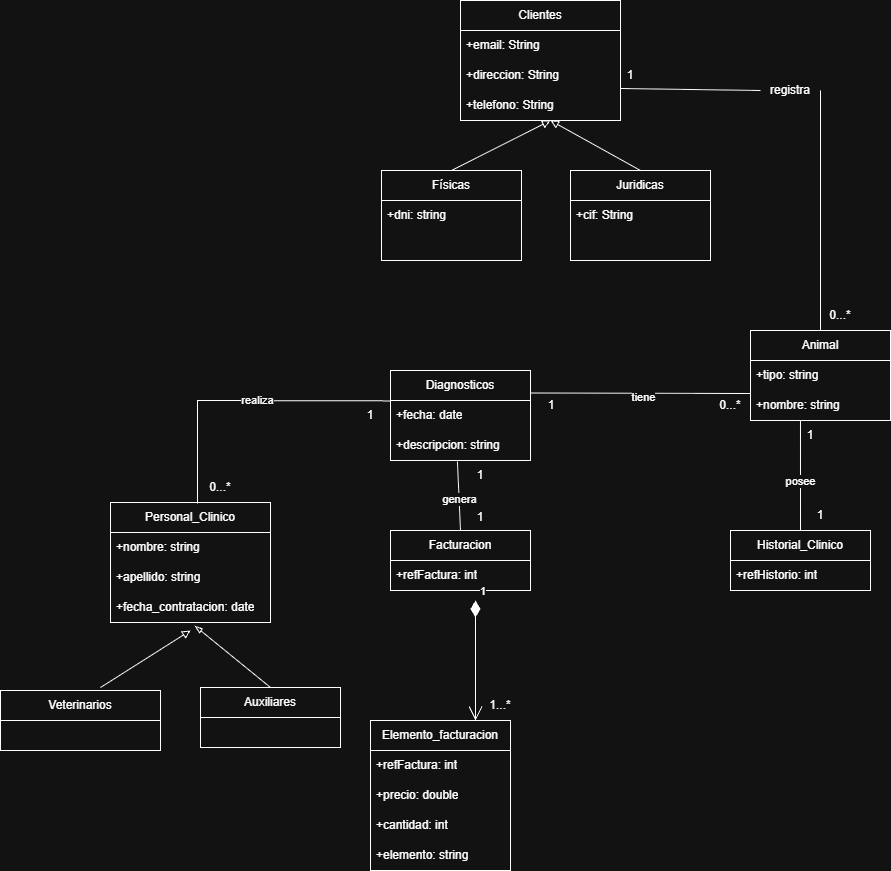

The diagram above was exported from draw.io. Its source (the exported page's mxGraphModel, read from the mxfile embedded in the PNG):
<mxGraphModel dx="1802" dy="1681" grid="1" gridSize="10" guides="1" tooltips="1" connect="1" arrows="1" fold="1" page="1" pageScale="1" pageWidth="827" pageHeight="1169" math="0" shadow="0">
  <root>
    <mxCell id="0" />
    <mxCell id="1" parent="0" />
    <mxCell id="u6Hr2dyDBJWg9BfqGRB1-1" parent="1" style="swimlane;fontStyle=0;childLayout=stackLayout;horizontal=1;startSize=30;horizontalStack=0;resizeParent=1;resizeParentMax=0;resizeLast=0;collapsible=1;marginBottom=0;whiteSpace=wrap;html=1;" value="Físicas" vertex="1">
      <mxGeometry height="90" width="140" x="131" y="130" as="geometry" />
    </mxCell>
    <mxCell id="u6Hr2dyDBJWg9BfqGRB1-2" parent="u6Hr2dyDBJWg9BfqGRB1-1" style="text;strokeColor=none;fillColor=none;align=left;verticalAlign=middle;spacingLeft=4;spacingRight=4;overflow=hidden;points=[[0,0.5],[1,0.5]];portConstraint=eastwest;rotatable=0;whiteSpace=wrap;html=1;" value="+dni: string" vertex="1">
      <mxGeometry height="30" width="140" y="30" as="geometry" />
    </mxCell>
    <mxCell id="u6Hr2dyDBJWg9BfqGRB1-5" parent="u6Hr2dyDBJWg9BfqGRB1-1" style="text;strokeColor=none;fillColor=none;align=left;verticalAlign=middle;spacingLeft=4;spacingRight=4;overflow=hidden;points=[[0,0.5],[1,0.5]];portConstraint=eastwest;rotatable=0;whiteSpace=wrap;html=1;" vertex="1">
      <mxGeometry height="30" width="140" y="60" as="geometry" />
    </mxCell>
    <mxCell id="u6Hr2dyDBJWg9BfqGRB1-8" parent="1" style="swimlane;fontStyle=0;childLayout=stackLayout;horizontal=1;startSize=30;horizontalStack=0;resizeParent=1;resizeParentMax=0;resizeLast=0;collapsible=1;marginBottom=0;whiteSpace=wrap;html=1;" value="Juridicas" vertex="1">
      <mxGeometry height="90" width="140" x="320" y="130" as="geometry" />
    </mxCell>
    <mxCell id="u6Hr2dyDBJWg9BfqGRB1-9" parent="u6Hr2dyDBJWg9BfqGRB1-8" style="text;strokeColor=none;fillColor=none;align=left;verticalAlign=middle;spacingLeft=4;spacingRight=4;overflow=hidden;points=[[0,0.5],[1,0.5]];portConstraint=eastwest;rotatable=0;whiteSpace=wrap;html=1;" value="+cif: String" vertex="1">
      <mxGeometry height="30" width="140" y="30" as="geometry" />
    </mxCell>
    <mxCell id="u6Hr2dyDBJWg9BfqGRB1-13" parent="u6Hr2dyDBJWg9BfqGRB1-8" style="text;strokeColor=none;fillColor=none;align=left;verticalAlign=middle;spacingLeft=4;spacingRight=4;overflow=hidden;points=[[0,0.5],[1,0.5]];portConstraint=eastwest;rotatable=0;whiteSpace=wrap;html=1;" vertex="1">
      <mxGeometry height="30" width="140" y="60" as="geometry" />
    </mxCell>
    <mxCell id="u6Hr2dyDBJWg9BfqGRB1-15" parent="1" style="swimlane;fontStyle=0;childLayout=stackLayout;horizontal=1;startSize=30;horizontalStack=0;resizeParent=1;resizeParentMax=0;resizeLast=0;collapsible=1;marginBottom=0;whiteSpace=wrap;html=1;" value="Animal" vertex="1">
      <mxGeometry height="90" width="140" x="500" y="290" as="geometry" />
    </mxCell>
    <mxCell id="u6Hr2dyDBJWg9BfqGRB1-16" parent="u6Hr2dyDBJWg9BfqGRB1-15" style="text;strokeColor=none;fillColor=none;align=left;verticalAlign=middle;spacingLeft=4;spacingRight=4;overflow=hidden;points=[[0,0.5],[1,0.5]];portConstraint=eastwest;rotatable=0;whiteSpace=wrap;html=1;" value="+tipo: string" vertex="1">
      <mxGeometry height="30" width="140" y="30" as="geometry" />
    </mxCell>
    <mxCell id="u6Hr2dyDBJWg9BfqGRB1-17" parent="u6Hr2dyDBJWg9BfqGRB1-15" style="text;strokeColor=none;fillColor=none;align=left;verticalAlign=middle;spacingLeft=4;spacingRight=4;overflow=hidden;points=[[0,0.5],[1,0.5]];portConstraint=eastwest;rotatable=0;whiteSpace=wrap;html=1;" value="+nombre: string" vertex="1">
      <mxGeometry height="30" width="140" y="60" as="geometry" />
    </mxCell>
    <mxCell id="u6Hr2dyDBJWg9BfqGRB1-19" parent="1" style="swimlane;fontStyle=0;childLayout=stackLayout;horizontal=1;startSize=30;horizontalStack=0;resizeParent=1;resizeParentMax=0;resizeLast=0;collapsible=1;marginBottom=0;whiteSpace=wrap;html=1;" value="Historial_Clinico" vertex="1">
      <mxGeometry height="60" width="140" x="480" y="490" as="geometry" />
    </mxCell>
    <mxCell id="u6Hr2dyDBJWg9BfqGRB1-21" parent="u6Hr2dyDBJWg9BfqGRB1-19" style="text;strokeColor=none;fillColor=none;align=left;verticalAlign=middle;spacingLeft=4;spacingRight=4;overflow=hidden;points=[[0,0.5],[1,0.5]];portConstraint=eastwest;rotatable=0;whiteSpace=wrap;html=1;" value="+refHistorio: int" vertex="1">
      <mxGeometry height="30" width="140" y="30" as="geometry" />
    </mxCell>
    <mxCell id="u6Hr2dyDBJWg9BfqGRB1-27" parent="1" style="swimlane;fontStyle=0;childLayout=stackLayout;horizontal=1;startSize=30;horizontalStack=0;resizeParent=1;resizeParentMax=0;resizeLast=0;collapsible=1;marginBottom=0;whiteSpace=wrap;html=1;" value="Diagnosticos" vertex="1">
      <mxGeometry height="90" width="140" x="140" y="330" as="geometry" />
    </mxCell>
    <mxCell id="u6Hr2dyDBJWg9BfqGRB1-28" parent="u6Hr2dyDBJWg9BfqGRB1-27" style="text;strokeColor=none;fillColor=none;align=left;verticalAlign=middle;spacingLeft=4;spacingRight=4;overflow=hidden;points=[[0,0.5],[1,0.5]];portConstraint=eastwest;rotatable=0;whiteSpace=wrap;html=1;" value="+fecha: date" vertex="1">
      <mxGeometry height="30" width="140" y="30" as="geometry" />
    </mxCell>
    <mxCell id="u6Hr2dyDBJWg9BfqGRB1-29" parent="u6Hr2dyDBJWg9BfqGRB1-27" style="text;strokeColor=none;fillColor=none;align=left;verticalAlign=middle;spacingLeft=4;spacingRight=4;overflow=hidden;points=[[0,0.5],[1,0.5]];portConstraint=eastwest;rotatable=0;whiteSpace=wrap;html=1;" value="+descripcion: string" vertex="1">
      <mxGeometry height="30" width="140" y="60" as="geometry" />
    </mxCell>
    <mxCell id="u6Hr2dyDBJWg9BfqGRB1-31" parent="1" style="swimlane;fontStyle=0;childLayout=stackLayout;horizontal=1;startSize=30;horizontalStack=0;resizeParent=1;resizeParentMax=0;resizeLast=0;collapsible=1;marginBottom=0;whiteSpace=wrap;html=1;" value="Facturacion" vertex="1">
      <mxGeometry height="60" width="140" x="140" y="490" as="geometry" />
    </mxCell>
    <mxCell id="u6Hr2dyDBJWg9BfqGRB1-32" parent="u6Hr2dyDBJWg9BfqGRB1-31" style="text;strokeColor=none;fillColor=none;align=left;verticalAlign=middle;spacingLeft=4;spacingRight=4;overflow=hidden;points=[[0,0.5],[1,0.5]];portConstraint=eastwest;rotatable=0;whiteSpace=wrap;html=1;" value="+refFactura: int" vertex="1">
      <mxGeometry height="30" width="140" y="30" as="geometry" />
    </mxCell>
    <mxCell id="u6Hr2dyDBJWg9BfqGRB1-36" parent="1" style="swimlane;fontStyle=0;childLayout=stackLayout;horizontal=1;startSize=30;horizontalStack=0;resizeParent=1;resizeParentMax=0;resizeLast=0;collapsible=1;marginBottom=0;whiteSpace=wrap;html=1;" value="Veterinarios" vertex="1">
      <mxGeometry height="60" width="160" x="-250" y="650" as="geometry" />
    </mxCell>
    <mxCell id="u6Hr2dyDBJWg9BfqGRB1-41" parent="1" style="swimlane;fontStyle=0;childLayout=stackLayout;horizontal=1;startSize=30;horizontalStack=0;resizeParent=1;resizeParentMax=0;resizeLast=0;collapsible=1;marginBottom=0;whiteSpace=wrap;html=1;" value="Auxiliares" vertex="1">
      <mxGeometry height="60" width="140" x="-50" y="647" as="geometry" />
    </mxCell>
    <mxCell id="G8QyjtFWhuxL1ZUktCNm-1" edge="1" parent="1" source="u6Hr2dyDBJWg9BfqGRB1-1" style="endArrow=block;html=1;rounded=0;entryX=0.5;entryY=1;entryDx=0;entryDy=0;exitX=0.5;exitY=0;exitDx=0;exitDy=0;endFill=0;" value="">
      <mxGeometry height="50" relative="1" width="50" as="geometry">
        <mxPoint x="390" y="200" as="sourcePoint" />
        <mxPoint x="300" y="80" as="targetPoint" />
      </mxGeometry>
    </mxCell>
    <mxCell id="gd_RiIKOG96K1V24qRld-1" edge="1" parent="1" source="u6Hr2dyDBJWg9BfqGRB1-8" style="endArrow=block;html=1;rounded=0;entryX=0.5;entryY=1;entryDx=0;entryDy=0;exitX=0.5;exitY=0;exitDx=0;exitDy=0;endFill=0;" value="">
      <mxGeometry height="50" relative="1" width="50" as="geometry">
        <mxPoint x="390" y="140" as="sourcePoint" />
        <mxPoint x="300" y="80" as="targetPoint" />
      </mxGeometry>
    </mxCell>
    <mxCell id="DN0UBhDwbmfm1qjfRvDr-1" edge="1" parent="1" source="di88k_DrQnr4UQJzYKKV-1" style="endArrow=none;html=1;rounded=0;exitX=1;exitY=0.5;exitDx=0;exitDy=0;entryX=0.5;entryY=0;entryDx=0;entryDy=0;" target="u6Hr2dyDBJWg9BfqGRB1-15" value="">
      <mxGeometry height="50" relative="1" width="50" as="geometry">
        <Array as="points" />
        <mxPoint x="390" y="300" as="sourcePoint" />
        <mxPoint x="570" y="280" as="targetPoint" />
      </mxGeometry>
    </mxCell>
    <mxCell id="akt4HeqBSJTkRwBsZ0yd-1" parent="1" style="text;html=1;whiteSpace=wrap;strokeColor=none;fillColor=none;align=center;verticalAlign=middle;rounded=0;" value="1" vertex="1">
      <mxGeometry height="30" width="60" x="350" y="20" as="geometry" />
    </mxCell>
    <mxCell id="akt4HeqBSJTkRwBsZ0yd-2" parent="1" style="text;html=1;whiteSpace=wrap;strokeColor=none;fillColor=none;align=center;verticalAlign=middle;rounded=0;" value="0...*" vertex="1">
      <mxGeometry height="30" width="60" x="560" y="260" as="geometry" />
    </mxCell>
    <mxCell id="di88k_DrQnr4UQJzYKKV-2" edge="1" parent="1" source="kdyhFJ0_bmJvCnlafiDS-4" style="endArrow=none;html=1;rounded=0;entryX=0;entryY=0.5;entryDx=0;entryDy=0;exitX=1;exitY=-0.067;exitDx=0;exitDy=0;exitPerimeter=0;" target="di88k_DrQnr4UQJzYKKV-1" value="">
      <mxGeometry height="50" relative="1" width="50" as="geometry">
        <Array as="points" />
        <mxPoint x="360" y="50" as="sourcePoint" />
        <mxPoint x="570" y="330" as="targetPoint" />
      </mxGeometry>
    </mxCell>
    <mxCell id="di88k_DrQnr4UQJzYKKV-1" parent="1" style="text;html=1;whiteSpace=wrap;strokeColor=none;fillColor=none;align=center;verticalAlign=middle;rounded=0;" value="registra" vertex="1">
      <mxGeometry height="30" width="60" x="510" y="35" as="geometry" />
    </mxCell>
    <mxCell id="-5yQY0Ub5ADWyA8ETDFz-1" edge="1" parent="1" style="endArrow=block;html=1;rounded=0;exitX=0.5;exitY=0;exitDx=0;exitDy=0;endFill=0;" value="">
      <mxGeometry height="50" relative="1" width="50" as="geometry">
        <mxPoint x="-150" y="647" as="sourcePoint" />
        <mxPoint x="-60" y="590" as="targetPoint" />
      </mxGeometry>
    </mxCell>
    <mxCell id="-5yQY0Ub5ADWyA8ETDFz-2" edge="1" parent="1" source="u6Hr2dyDBJWg9BfqGRB1-41" style="endArrow=blockThin;html=1;rounded=0;entryX=0.526;entryY=1.107;entryDx=0;entryDy=0;exitX=0.5;exitY=0;exitDx=0;exitDy=0;entryPerimeter=0;endFill=0;" target="8zw5xttI5Ad-byhP5ukd-4" value="">
      <mxGeometry height="50" relative="1" width="50" as="geometry">
        <mxPoint x="-10" y="682" as="sourcePoint" />
        <mxPoint x="-70" y="562" as="targetPoint" />
      </mxGeometry>
    </mxCell>
    <mxCell id="KfpGGCKL37tMf0zLGuTe-1" edge="1" parent="1" source="u6Hr2dyDBJWg9BfqGRB1-19" style="endArrow=none;html=1;rounded=0;entryX=0.357;entryY=1;entryDx=0;entryDy=0;entryPerimeter=0;exitX=0.5;exitY=0;exitDx=0;exitDy=0;" target="u6Hr2dyDBJWg9BfqGRB1-17" value="">
      <mxGeometry height="50" relative="1" width="50" as="geometry">
        <mxPoint x="390" y="610" as="sourcePoint" />
        <mxPoint x="440" y="560" as="targetPoint" />
      </mxGeometry>
    </mxCell>
    <mxCell id="2hCplPA4klPkL20bBeQy-1" connectable="0" parent="KfpGGCKL37tMf0zLGuTe-1" style="edgeLabel;html=1;align=center;verticalAlign=middle;resizable=0;points=[];" value="posee" vertex="1">
      <mxGeometry relative="1" x="-0.1091" as="geometry">
        <mxPoint as="offset" />
      </mxGeometry>
    </mxCell>
    <mxCell id="FdG6vsx10Oq8setGoeQH-1" parent="1" style="text;html=1;whiteSpace=wrap;strokeColor=none;fillColor=none;align=center;verticalAlign=middle;rounded=0;" value="1" vertex="1">
      <mxGeometry height="30" width="60" x="530" y="380" as="geometry" />
    </mxCell>
    <mxCell id="FdG6vsx10Oq8setGoeQH-5" parent="1" style="text;html=1;whiteSpace=wrap;strokeColor=none;fillColor=none;align=center;verticalAlign=middle;rounded=0;" value="1" vertex="1">
      <mxGeometry height="30" width="60" x="540" y="460" as="geometry" />
    </mxCell>
    <mxCell id="x7j_Svs7H7fPu3hFB_We-1" edge="1" parent="1" source="u6Hr2dyDBJWg9BfqGRB1-27" style="endArrow=none;html=1;rounded=0;entryX=0;entryY=0.1;entryDx=0;entryDy=0;entryPerimeter=0;exitX=1;exitY=0.25;exitDx=0;exitDy=0;" target="u6Hr2dyDBJWg9BfqGRB1-17" value="">
      <mxGeometry height="50" relative="1" width="50" as="geometry">
        <mxPoint x="290" y="350" as="sourcePoint" />
        <mxPoint x="440" y="460" as="targetPoint" />
      </mxGeometry>
    </mxCell>
    <mxCell id="x7j_Svs7H7fPu3hFB_We-2" connectable="0" parent="x7j_Svs7H7fPu3hFB_We-1" style="edgeLabel;html=1;align=center;verticalAlign=middle;resizable=0;points=[];" value="tiene" vertex="1">
      <mxGeometry relative="1" x="0.0274" y="-4" as="geometry">
        <mxPoint as="offset" />
      </mxGeometry>
    </mxCell>
    <mxCell id="Im72vB_uBVhaxYl8b1Rs-1" parent="1" style="text;html=1;whiteSpace=wrap;strokeColor=none;fillColor=none;align=center;verticalAlign=middle;rounded=0;" value="1" vertex="1">
      <mxGeometry height="30" width="60" x="271" y="350" as="geometry" />
    </mxCell>
    <mxCell id="Xp5N3M7khknShMoVsprL-1" parent="1" style="text;html=1;whiteSpace=wrap;strokeColor=none;fillColor=none;align=center;verticalAlign=middle;rounded=0;" value="0...*" vertex="1">
      <mxGeometry height="30" width="60" x="450" y="350" as="geometry" />
    </mxCell>
    <mxCell id="aLHDoeAES4JSjR9PHx_h-1" edge="1" parent="1" source="u6Hr2dyDBJWg9BfqGRB1-31" style="endArrow=none;html=1;rounded=0;entryX=0.478;entryY=1.036;entryDx=0;entryDy=0;exitX=0.5;exitY=0;exitDx=0;exitDy=0;entryPerimeter=0;" target="u6Hr2dyDBJWg9BfqGRB1-29" value="">
      <mxGeometry height="50" relative="1" width="50" as="geometry">
        <mxPoint x="279.02" y="502.99" as="sourcePoint" />
        <mxPoint x="440" y="660" as="targetPoint" />
      </mxGeometry>
    </mxCell>
    <mxCell id="aLHDoeAES4JSjR9PHx_h-3" connectable="0" parent="aLHDoeAES4JSjR9PHx_h-1" style="edgeLabel;html=1;align=center;verticalAlign=middle;resizable=0;points=[];" value="genera" vertex="1">
      <mxGeometry relative="1" x="-0.0946" as="geometry">
        <mxPoint as="offset" />
      </mxGeometry>
    </mxCell>
    <mxCell id="hbV6kV9FV4VWisytgPW--2" parent="1" style="text;html=1;whiteSpace=wrap;strokeColor=none;fillColor=none;align=center;verticalAlign=middle;rounded=0;" value="1" vertex="1">
      <mxGeometry height="30" width="60" x="200" y="462" as="geometry" />
    </mxCell>
    <mxCell id="hbV6kV9FV4VWisytgPW--3" parent="1" style="text;html=1;whiteSpace=wrap;strokeColor=none;fillColor=none;align=center;verticalAlign=middle;rounded=0;" value="1" vertex="1">
      <mxGeometry height="30" width="60" x="200" y="420" as="geometry" />
    </mxCell>
    <mxCell id="GrJuWjUyvWmH1Fylr92T-1" parent="1" style="swimlane;fontStyle=0;childLayout=stackLayout;horizontal=1;startSize=30;horizontalStack=0;resizeParent=1;resizeParentMax=0;resizeLast=0;collapsible=1;marginBottom=0;whiteSpace=wrap;html=1;" value="Elemento_facturacion" vertex="1">
      <mxGeometry height="150" width="140" x="120" y="680" as="geometry" />
    </mxCell>
    <mxCell id="GrJuWjUyvWmH1Fylr92T-2" parent="GrJuWjUyvWmH1Fylr92T-1" style="text;strokeColor=none;fillColor=none;align=left;verticalAlign=middle;spacingLeft=4;spacingRight=4;overflow=hidden;points=[[0,0.5],[1,0.5]];portConstraint=eastwest;rotatable=0;whiteSpace=wrap;html=1;" value="+refFactura: int" vertex="1">
      <mxGeometry height="30" width="140" y="30" as="geometry" />
    </mxCell>
    <mxCell id="GrJuWjUyvWmH1Fylr92T-3" parent="GrJuWjUyvWmH1Fylr92T-1" style="text;strokeColor=none;fillColor=none;align=left;verticalAlign=middle;spacingLeft=4;spacingRight=4;overflow=hidden;points=[[0,0.5],[1,0.5]];portConstraint=eastwest;rotatable=0;whiteSpace=wrap;html=1;" value="+precio: double" vertex="1">
      <mxGeometry height="30" width="140" y="60" as="geometry" />
    </mxCell>
    <mxCell id="GrJuWjUyvWmH1Fylr92T-4" parent="GrJuWjUyvWmH1Fylr92T-1" style="text;strokeColor=none;fillColor=none;align=left;verticalAlign=middle;spacingLeft=4;spacingRight=4;overflow=hidden;points=[[0,0.5],[1,0.5]];portConstraint=eastwest;rotatable=0;whiteSpace=wrap;html=1;" value="+cantidad: int" vertex="1">
      <mxGeometry height="30" width="140" y="90" as="geometry" />
    </mxCell>
    <mxCell id="GrJuWjUyvWmH1Fylr92T-5" parent="GrJuWjUyvWmH1Fylr92T-1" style="text;strokeColor=none;fillColor=none;align=left;verticalAlign=middle;spacingLeft=4;spacingRight=4;overflow=hidden;points=[[0,0.5],[1,0.5]];portConstraint=eastwest;rotatable=0;whiteSpace=wrap;html=1;" value="+elemento: string" vertex="1">
      <mxGeometry height="30" width="140" y="120" as="geometry" />
    </mxCell>
    <mxCell id="BOpkqBWEAeuV3CycCBLY-2" edge="1" parent="1" style="endArrow=open;html=1;endSize=12;startArrow=diamondThin;startSize=14;startFill=1;edgeStyle=orthogonalEdgeStyle;align=left;verticalAlign=bottom;rounded=0;entryX=0.75;entryY=0;entryDx=0;entryDy=0;" target="GrJuWjUyvWmH1Fylr92T-1" value="1">
      <mxGeometry relative="1" x="-1" y="3" as="geometry">
        <mxPoint x="225" y="560" as="sourcePoint" />
        <mxPoint x="490" y="580" as="targetPoint" />
      </mxGeometry>
    </mxCell>
    <mxCell id="g-UvTy6iIH_u7hutW9MB-1" parent="1" style="text;html=1;whiteSpace=wrap;strokeColor=none;fillColor=none;align=center;verticalAlign=middle;rounded=0;" value="1...*" vertex="1">
      <mxGeometry height="30" width="60" x="220" y="650" as="geometry" />
    </mxCell>
    <mxCell id="8zw5xttI5Ad-byhP5ukd-1" parent="1" style="swimlane;fontStyle=0;childLayout=stackLayout;horizontal=1;startSize=30;horizontalStack=0;resizeParent=1;resizeParentMax=0;resizeLast=0;collapsible=1;marginBottom=0;whiteSpace=wrap;html=1;" value="Personal_Clinico" vertex="1">
      <mxGeometry height="120" width="160" x="-140" y="462" as="geometry" />
    </mxCell>
    <mxCell id="8zw5xttI5Ad-byhP5ukd-2" parent="8zw5xttI5Ad-byhP5ukd-1" style="text;strokeColor=none;fillColor=none;align=left;verticalAlign=middle;spacingLeft=4;spacingRight=4;overflow=hidden;points=[[0,0.5],[1,0.5]];portConstraint=eastwest;rotatable=0;whiteSpace=wrap;html=1;" value="+nombre: string" vertex="1">
      <mxGeometry height="30" width="160" y="30" as="geometry" />
    </mxCell>
    <mxCell id="8zw5xttI5Ad-byhP5ukd-3" parent="8zw5xttI5Ad-byhP5ukd-1" style="text;strokeColor=none;fillColor=none;align=left;verticalAlign=middle;spacingLeft=4;spacingRight=4;overflow=hidden;points=[[0,0.5],[1,0.5]];portConstraint=eastwest;rotatable=0;whiteSpace=wrap;html=1;" value="+apellido: string" vertex="1">
      <mxGeometry height="30" width="160" y="60" as="geometry" />
    </mxCell>
    <mxCell id="8zw5xttI5Ad-byhP5ukd-4" parent="8zw5xttI5Ad-byhP5ukd-1" style="text;strokeColor=none;fillColor=none;align=left;verticalAlign=middle;spacingLeft=4;spacingRight=4;overflow=hidden;points=[[0,0.5],[1,0.5]];portConstraint=eastwest;rotatable=0;whiteSpace=wrap;html=1;" value="+fecha_contratacion: date" vertex="1">
      <mxGeometry height="30" width="160" y="90" as="geometry" />
    </mxCell>
    <mxCell id="kdyhFJ0_bmJvCnlafiDS-1" parent="1" style="swimlane;fontStyle=0;childLayout=stackLayout;horizontal=1;startSize=30;horizontalStack=0;resizeParent=1;resizeParentMax=0;resizeLast=0;collapsible=1;marginBottom=0;whiteSpace=wrap;html=1;" value="Clientes" vertex="1">
      <mxGeometry height="120" width="160" x="210" y="-40" as="geometry" />
    </mxCell>
    <mxCell id="kdyhFJ0_bmJvCnlafiDS-2" parent="kdyhFJ0_bmJvCnlafiDS-1" style="text;strokeColor=none;fillColor=none;align=left;verticalAlign=middle;spacingLeft=4;spacingRight=4;overflow=hidden;points=[[0,0.5],[1,0.5]];portConstraint=eastwest;rotatable=0;whiteSpace=wrap;html=1;" value="+email: String" vertex="1">
      <mxGeometry height="30" width="160" y="30" as="geometry" />
    </mxCell>
    <mxCell id="kdyhFJ0_bmJvCnlafiDS-3" parent="kdyhFJ0_bmJvCnlafiDS-1" style="text;strokeColor=none;fillColor=none;align=left;verticalAlign=middle;spacingLeft=4;spacingRight=4;overflow=hidden;points=[[0,0.5],[1,0.5]];portConstraint=eastwest;rotatable=0;whiteSpace=wrap;html=1;" value="+direccion: String" vertex="1">
      <mxGeometry height="30" width="160" y="60" as="geometry" />
    </mxCell>
    <mxCell id="kdyhFJ0_bmJvCnlafiDS-4" parent="kdyhFJ0_bmJvCnlafiDS-1" style="text;strokeColor=none;fillColor=none;align=left;verticalAlign=middle;spacingLeft=4;spacingRight=4;overflow=hidden;points=[[0,0.5],[1,0.5]];portConstraint=eastwest;rotatable=0;whiteSpace=wrap;html=1;" value="+telefono: String" vertex="1">
      <mxGeometry height="30" width="160" y="90" as="geometry" />
    </mxCell>
    <mxCell id="kdyhFJ0_bmJvCnlafiDS-5" edge="1" parent="1" source="u6Hr2dyDBJWg9BfqGRB1-28" style="endArrow=none;html=1;rounded=0;exitX=0.005;exitY=0.013;exitDx=0;exitDy=0;exitPerimeter=0;entryX=0.544;entryY=0.009;entryDx=0;entryDy=0;entryPerimeter=0;" target="8zw5xttI5Ad-byhP5ukd-1" value="">
      <mxGeometry height="50" relative="1" width="50" as="geometry">
        <Array as="points">
          <mxPoint x="-53" y="360" />
        </Array>
        <mxPoint x="710" y="480" as="sourcePoint" />
        <mxPoint x="590" y="620" as="targetPoint" />
      </mxGeometry>
    </mxCell>
    <mxCell id="kdyhFJ0_bmJvCnlafiDS-6" connectable="0" parent="kdyhFJ0_bmJvCnlafiDS-5" style="edgeLabel;html=1;align=center;verticalAlign=middle;resizable=0;points=[];" value="realiza" vertex="1">
      <mxGeometry relative="1" x="-0.0946" as="geometry">
        <mxPoint as="offset" />
      </mxGeometry>
    </mxCell>
    <mxCell id="kdyhFJ0_bmJvCnlafiDS-7" parent="1" style="text;html=1;whiteSpace=wrap;strokeColor=none;fillColor=none;align=center;verticalAlign=middle;rounded=0;" value="1" vertex="1">
      <mxGeometry height="30" width="60" x="90" y="360" as="geometry" />
    </mxCell>
    <mxCell id="kdyhFJ0_bmJvCnlafiDS-8" parent="1" style="text;html=1;whiteSpace=wrap;strokeColor=none;fillColor=none;align=center;verticalAlign=middle;rounded=0;" value="0...*" vertex="1">
      <mxGeometry height="30" width="60" x="-60" y="432" as="geometry" />
    </mxCell>
  </root>
</mxGraphModel>